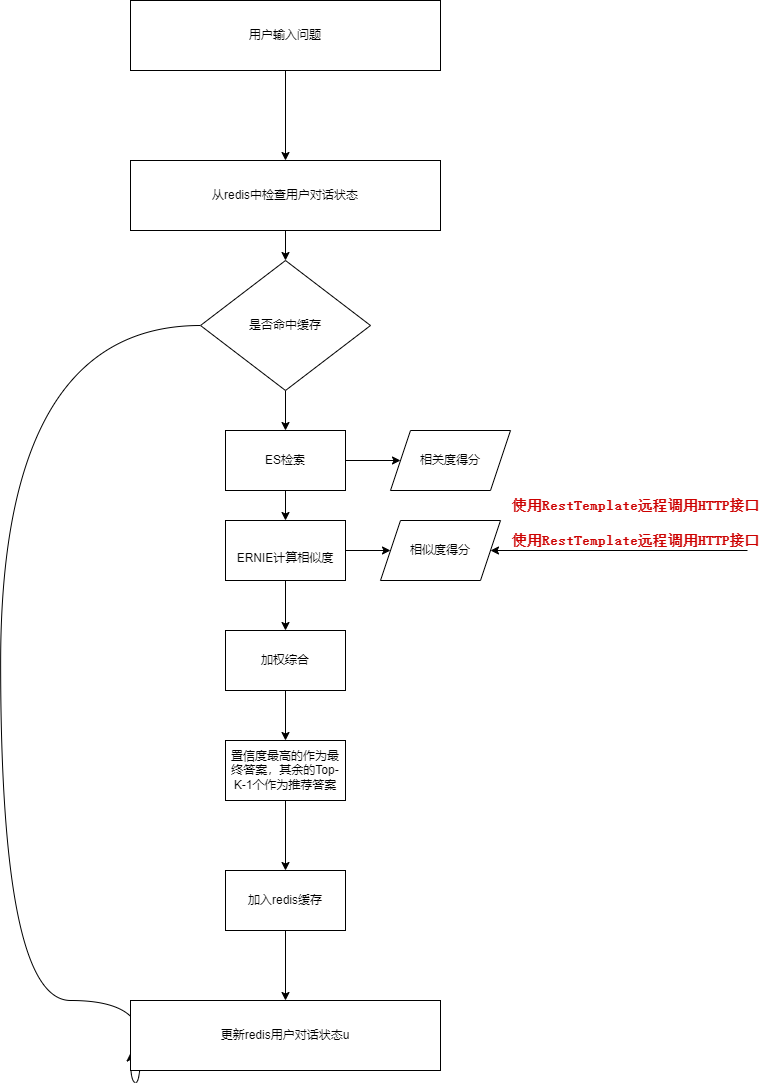

The diagram above was exported from draw.io. Its source (the exported page's mxGraphModel, read from the mxfile embedded in the PNG):
<mxGraphModel dx="3341" dy="2460" grid="1" gridSize="10" guides="1" tooltips="1" connect="1" arrows="1" fold="1" page="1" pageScale="1" pageWidth="827" pageHeight="1169" math="0" shadow="0">
  <root>
    <mxCell id="0" />
    <mxCell id="1" parent="0" />
    <mxCell id="iUx2Ds71KsNqZJShA2Rj-5" style="edgeStyle=orthogonalEdgeStyle;rounded=0;orthogonalLoop=1;jettySize=auto;html=1;exitX=0.5;exitY=1;exitDx=0;exitDy=0;entryX=0.5;entryY=0;entryDx=0;entryDy=0;" parent="1" source="iUx2Ds71KsNqZJShA2Rj-2" target="iUx2Ds71KsNqZJShA2Rj-3" edge="1">
      <mxGeometry relative="1" as="geometry" />
    </mxCell>
    <mxCell id="iUx2Ds71KsNqZJShA2Rj-2" value="用户输入问题" style="rounded=0;whiteSpace=wrap;html=1;" parent="1" vertex="1">
      <mxGeometry x="-520" y="-110" width="310" height="70" as="geometry" />
    </mxCell>
    <mxCell id="iUx2Ds71KsNqZJShA2Rj-9" style="edgeStyle=orthogonalEdgeStyle;rounded=0;orthogonalLoop=1;jettySize=auto;html=1;exitX=0.5;exitY=1;exitDx=0;exitDy=0;entryX=0.5;entryY=0;entryDx=0;entryDy=0;" parent="1" source="iUx2Ds71KsNqZJShA2Rj-3" target="iUx2Ds71KsNqZJShA2Rj-8" edge="1">
      <mxGeometry relative="1" as="geometry" />
    </mxCell>
    <mxCell id="iUx2Ds71KsNqZJShA2Rj-3" value="从redis中检查用户对话状态" style="rounded=0;whiteSpace=wrap;html=1;" parent="1" vertex="1">
      <mxGeometry x="-520" y="50" width="310" height="70" as="geometry" />
    </mxCell>
    <mxCell id="iUx2Ds71KsNqZJShA2Rj-11" style="edgeStyle=orthogonalEdgeStyle;rounded=0;orthogonalLoop=1;jettySize=auto;html=1;exitX=0.5;exitY=1;exitDx=0;exitDy=0;entryX=0.5;entryY=0;entryDx=0;entryDy=0;" parent="1" source="iUx2Ds71KsNqZJShA2Rj-8" target="iUx2Ds71KsNqZJShA2Rj-10" edge="1">
      <mxGeometry relative="1" as="geometry" />
    </mxCell>
    <mxCell id="iUx2Ds71KsNqZJShA2Rj-49" style="edgeStyle=orthogonalEdgeStyle;curved=1;rounded=0;orthogonalLoop=1;jettySize=auto;html=1;exitX=0;exitY=0.5;exitDx=0;exitDy=0;entryX=0;entryY=0.75;entryDx=0;entryDy=0;fontColor=#CC0000;backgroundOutline=0;" parent="1" source="iUx2Ds71KsNqZJShA2Rj-8" target="iUx2Ds71KsNqZJShA2Rj-48" edge="1">
      <mxGeometry relative="1" as="geometry">
        <Array as="points">
          <mxPoint x="-650" y="215" />
          <mxPoint x="-650" y="890" />
          <mxPoint x="-510" y="890" />
          <mxPoint x="-510" y="972" />
        </Array>
      </mxGeometry>
    </mxCell>
    <mxCell id="iUx2Ds71KsNqZJShA2Rj-8" value="是否命中缓存" style="rhombus;whiteSpace=wrap;html=1;" parent="1" vertex="1">
      <mxGeometry x="-450" y="150" width="170" height="130" as="geometry" />
    </mxCell>
    <mxCell id="iUx2Ds71KsNqZJShA2Rj-13" style="edgeStyle=orthogonalEdgeStyle;rounded=0;orthogonalLoop=1;jettySize=auto;html=1;exitX=1;exitY=0.5;exitDx=0;exitDy=0;entryX=0;entryY=0.5;entryDx=0;entryDy=0;" parent="1" source="iUx2Ds71KsNqZJShA2Rj-10" target="iUx2Ds71KsNqZJShA2Rj-12" edge="1">
      <mxGeometry relative="1" as="geometry" />
    </mxCell>
    <mxCell id="iUx2Ds71KsNqZJShA2Rj-17" style="edgeStyle=orthogonalEdgeStyle;rounded=0;orthogonalLoop=1;jettySize=auto;html=1;exitX=0.5;exitY=1;exitDx=0;exitDy=0;entryX=0.5;entryY=0;entryDx=0;entryDy=0;" parent="1" source="iUx2Ds71KsNqZJShA2Rj-10" target="iUx2Ds71KsNqZJShA2Rj-14" edge="1">
      <mxGeometry relative="1" as="geometry" />
    </mxCell>
    <mxCell id="iUx2Ds71KsNqZJShA2Rj-10" value="ES检索" style="rounded=0;whiteSpace=wrap;html=1;" parent="1" vertex="1">
      <mxGeometry x="-425" y="320" width="120" height="60" as="geometry" />
    </mxCell>
    <mxCell id="iUx2Ds71KsNqZJShA2Rj-12" value="相关度得分" style="shape=parallelogram;perimeter=parallelogramPerimeter;whiteSpace=wrap;html=1;fixedSize=1;" parent="1" vertex="1">
      <mxGeometry x="-260" y="320" width="120" height="60" as="geometry" />
    </mxCell>
    <mxCell id="iUx2Ds71KsNqZJShA2Rj-16" style="edgeStyle=orthogonalEdgeStyle;rounded=0;orthogonalLoop=1;jettySize=auto;html=1;exitX=1;exitY=0.5;exitDx=0;exitDy=0;entryX=0;entryY=0.5;entryDx=0;entryDy=0;" parent="1" source="iUx2Ds71KsNqZJShA2Rj-14" target="iUx2Ds71KsNqZJShA2Rj-15" edge="1">
      <mxGeometry relative="1" as="geometry" />
    </mxCell>
    <mxCell id="iUx2Ds71KsNqZJShA2Rj-37" style="edgeStyle=orthogonalEdgeStyle;curved=1;rounded=0;orthogonalLoop=1;jettySize=auto;html=1;exitX=0.5;exitY=1;exitDx=0;exitDy=0;entryX=0.5;entryY=0;entryDx=0;entryDy=0;" parent="1" source="iUx2Ds71KsNqZJShA2Rj-14" target="iUx2Ds71KsNqZJShA2Rj-36" edge="1">
      <mxGeometry relative="1" as="geometry" />
    </mxCell>
    <mxCell id="iUx2Ds71KsNqZJShA2Rj-14" value="&lt;div&gt;&lt;br&gt;&lt;/div&gt;&lt;span style=&quot;background-color: initial;&quot;&gt;ERNIE计算相似度&lt;/span&gt;" style="rounded=0;whiteSpace=wrap;html=1;" parent="1" vertex="1">
      <mxGeometry x="-425" y="410" width="120" height="60" as="geometry" />
    </mxCell>
    <mxCell id="iUx2Ds71KsNqZJShA2Rj-15" value="相似度得分" style="shape=parallelogram;perimeter=parallelogramPerimeter;whiteSpace=wrap;html=1;fixedSize=1;" parent="1" vertex="1">
      <mxGeometry x="-270" y="410" width="120" height="60" as="geometry" />
    </mxCell>
    <mxCell id="iUx2Ds71KsNqZJShA2Rj-26" style="edgeStyle=orthogonalEdgeStyle;rounded=0;orthogonalLoop=1;jettySize=auto;html=1;entryX=1;entryY=0.5;entryDx=0;entryDy=0;" parent="1" target="iUx2Ds71KsNqZJShA2Rj-15" edge="1">
      <mxGeometry relative="1" as="geometry">
        <mxPoint x="97" y="440" as="sourcePoint" />
      </mxGeometry>
    </mxCell>
    <mxCell id="iUx2Ds71KsNqZJShA2Rj-45" style="edgeStyle=orthogonalEdgeStyle;curved=1;rounded=0;orthogonalLoop=1;jettySize=auto;html=1;exitX=0.5;exitY=1;exitDx=0;exitDy=0;fontColor=#CC0000;" parent="1" source="iUx2Ds71KsNqZJShA2Rj-36" target="iUx2Ds71KsNqZJShA2Rj-44" edge="1">
      <mxGeometry relative="1" as="geometry" />
    </mxCell>
    <mxCell id="iUx2Ds71KsNqZJShA2Rj-36" value="&lt;div&gt;加权综合&lt;/div&gt;" style="rounded=0;whiteSpace=wrap;html=1;" parent="1" vertex="1">
      <mxGeometry x="-425" y="520" width="120" height="60" as="geometry" />
    </mxCell>
    <mxCell id="iUx2Ds71KsNqZJShA2Rj-42" value="&lt;pre style=&quot;background-color: rgb(255, 255, 255); font-family: &amp;quot;Fira Code&amp;quot;, monospace; font-size: 10.5pt;&quot;&gt;&lt;b&gt;&lt;font color=&quot;#cc0000&quot;&gt;使用RestTemplate远程调用HTTP接口&lt;/font&gt;&lt;/b&gt;&lt;/pre&gt;" style="text;html=1;align=center;verticalAlign=middle;resizable=0;points=[];autosize=1;strokeColor=none;fillColor=none;" parent="1" vertex="1">
      <mxGeometry x="-150" y="400" width="270" height="60" as="geometry" />
    </mxCell>
    <mxCell id="iUx2Ds71KsNqZJShA2Rj-43" value="&lt;h1 style=&quot;background-color: rgb(255, 255, 255); font-family: &amp;quot;Fira Code&amp;quot;, monospace; font-size: 10.5pt;&quot;&gt;&lt;b&gt;&lt;font color=&quot;#cc0000&quot;&gt;使用RestTemplate远程调用HTTP接口&lt;/font&gt;&lt;/b&gt;&lt;/h1&gt;" style="text;html=1;align=center;verticalAlign=middle;resizable=0;points=[];autosize=1;strokeColor=none;fillColor=none;" parent="1" vertex="1">
      <mxGeometry x="-150" y="370" width="270" height="50" as="geometry" />
    </mxCell>
    <mxCell id="iUx2Ds71KsNqZJShA2Rj-47" style="edgeStyle=orthogonalEdgeStyle;curved=1;rounded=0;orthogonalLoop=1;jettySize=auto;html=1;exitX=0.5;exitY=1;exitDx=0;exitDy=0;entryX=0.5;entryY=0;entryDx=0;entryDy=0;fontColor=#CC0000;" parent="1" source="iUx2Ds71KsNqZJShA2Rj-44" target="iUx2Ds71KsNqZJShA2Rj-46" edge="1">
      <mxGeometry relative="1" as="geometry" />
    </mxCell>
    <mxCell id="iUx2Ds71KsNqZJShA2Rj-44" value="&lt;div&gt;置信度最高的作为最终答案，其余的Top-K-1个作为推荐答案&lt;/div&gt;" style="rounded=0;whiteSpace=wrap;html=1;" parent="1" vertex="1">
      <mxGeometry x="-425" y="630" width="120" height="60" as="geometry" />
    </mxCell>
    <mxCell id="iUx2Ds71KsNqZJShA2Rj-50" style="edgeStyle=orthogonalEdgeStyle;curved=1;rounded=0;orthogonalLoop=1;jettySize=auto;html=1;fontColor=#CC0000;" parent="1" source="iUx2Ds71KsNqZJShA2Rj-46" target="iUx2Ds71KsNqZJShA2Rj-48" edge="1">
      <mxGeometry relative="1" as="geometry" />
    </mxCell>
    <mxCell id="8oOvAbn4UQM6puvn_AUm-3" style="edgeStyle=orthogonalEdgeStyle;rounded=0;orthogonalLoop=1;jettySize=auto;html=1;exitX=0.5;exitY=0;exitDx=0;exitDy=0;" edge="1" parent="1" source="iUx2Ds71KsNqZJShA2Rj-46">
      <mxGeometry relative="1" as="geometry">
        <mxPoint x="-360" y="770" as="targetPoint" />
      </mxGeometry>
    </mxCell>
    <mxCell id="iUx2Ds71KsNqZJShA2Rj-46" value="&lt;div&gt;加入redis缓存&lt;/div&gt;" style="rounded=0;whiteSpace=wrap;html=1;" parent="1" vertex="1">
      <mxGeometry x="-425" y="760" width="120" height="60" as="geometry" />
    </mxCell>
    <mxCell id="iUx2Ds71KsNqZJShA2Rj-48" value="更新redis用户对话状态u" style="rounded=0;whiteSpace=wrap;html=1;" parent="1" vertex="1">
      <mxGeometry x="-520" y="890" width="310" height="70" as="geometry" />
    </mxCell>
  </root>
</mxGraphModel>